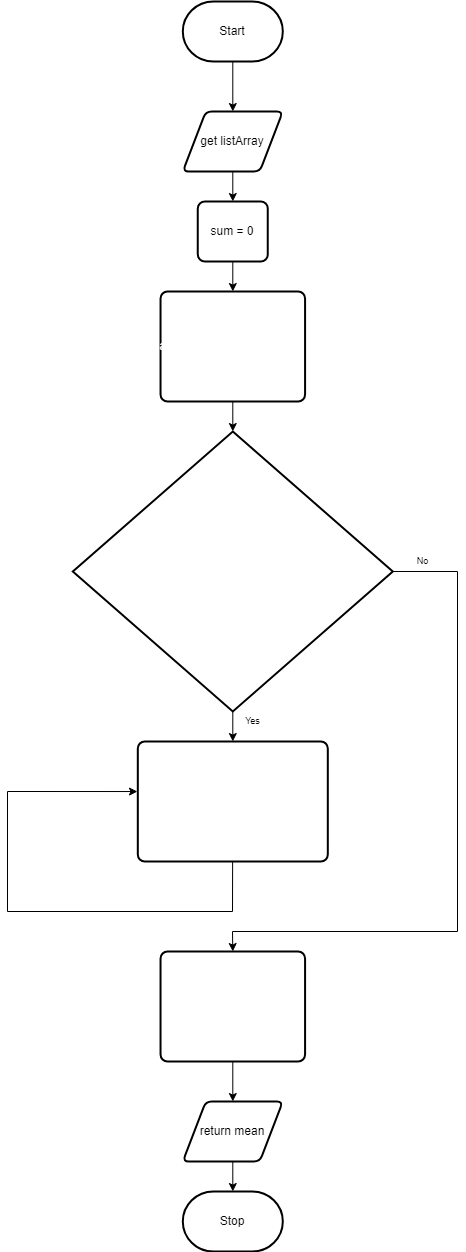

The diagram above was exported from draw.io. Its source (the exported page's mxGraphModel, read from the mxfile embedded in the PNG):
<mxGraphModel dx="1082" dy="1849" grid="1" gridSize="10" guides="1" tooltips="1" connect="1" arrows="1" fold="1" page="1" pageScale="1" pageWidth="850" pageHeight="1100" math="0" shadow="0">
  <root>
    <mxCell id="0" />
    <mxCell id="1" parent="0" />
    <mxCell id="2" value="" style="edgeStyle=none;html=1;" parent="1" source="3" edge="1">
      <mxGeometry relative="1" as="geometry">
        <mxPoint x="385.30999999999995" y="80" as="targetPoint" />
      </mxGeometry>
    </mxCell>
    <mxCell id="3" value="Start" style="strokeWidth=2;html=1;shape=mxgraph.flowchart.terminator;whiteSpace=wrap;" parent="1" vertex="1">
      <mxGeometry x="335.31" y="-30" width="100" height="60" as="geometry" />
    </mxCell>
    <mxCell id="28" value="" style="edgeStyle=none;html=1;" parent="1" source="16" target="27" edge="1">
      <mxGeometry relative="1" as="geometry" />
    </mxCell>
    <mxCell id="16" value="get listArray" style="shape=parallelogram;html=1;strokeWidth=2;perimeter=parallelogramPerimeter;whiteSpace=wrap;rounded=1;arcSize=12;size=0.23;" parent="1" vertex="1">
      <mxGeometry x="335.31" y="80" width="100" height="60" as="geometry" />
    </mxCell>
    <mxCell id="30" value="" style="edgeStyle=none;html=1;fontFamily=Helvetica;" parent="1" source="27" target="29" edge="1">
      <mxGeometry relative="1" as="geometry" />
    </mxCell>
    <mxCell id="27" value="sum = 0" style="rounded=1;whiteSpace=wrap;html=1;absoluteArcSize=1;arcSize=14;strokeWidth=2;" parent="1" vertex="1">
      <mxGeometry x="350.31" y="170" width="70" height="60" as="geometry" />
    </mxCell>
    <mxCell id="32" value="" style="edgeStyle=none;html=1;fontFamily=Helvetica;fontSize=9;" parent="1" source="29" edge="1">
      <mxGeometry relative="1" as="geometry">
        <mxPoint x="385.30999999999995" y="400" as="targetPoint" />
      </mxGeometry>
    </mxCell>
    <mxCell id="29" value="&lt;pre style=&quot;color: rgb(255 , 255 , 255) ; overflow-wrap: break-word&quot;&gt;&lt;font face=&quot;Helvetica&quot;&gt;arraySize = listArray.length &lt;/font&gt;&lt;/pre&gt;" style="rounded=1;whiteSpace=wrap;html=1;absoluteArcSize=1;arcSize=14;strokeWidth=2;" parent="1" vertex="1">
      <mxGeometry x="313.03999999999996" y="260" width="144.54" height="110" as="geometry" />
    </mxCell>
    <mxCell id="38" style="edgeStyle=none;rounded=0;html=1;entryX=-0.002;entryY=0.417;entryDx=0;entryDy=0;entryPerimeter=0;fontFamily=Helvetica;fontSize=9;" parent="1" source="33" target="33" edge="1">
      <mxGeometry relative="1" as="geometry">
        <Array as="points">
          <mxPoint x="385" y="880" />
          <mxPoint x="160" y="880" />
          <mxPoint x="160" y="760" />
        </Array>
      </mxGeometry>
    </mxCell>
    <mxCell id="33" value="&lt;pre style=&quot;color: rgb(255 , 255 , 255) ; overflow-wrap: break-word&quot;&gt;&lt;pre style=&quot;overflow-wrap: break-word&quot;&gt;&lt;font face=&quot;Helvetica&quot;&gt;sum += listArray[loopCounter]&lt;/font&gt;&lt;/pre&gt;&lt;/pre&gt;" style="rounded=1;whiteSpace=wrap;html=1;absoluteArcSize=1;arcSize=14;strokeWidth=2;" parent="1" vertex="1">
      <mxGeometry x="290.31" y="710" width="190" height="120" as="geometry" />
    </mxCell>
    <mxCell id="37" value="" style="edgeStyle=none;rounded=0;html=1;fontFamily=Helvetica;fontSize=9;" parent="1" source="36" target="33" edge="1">
      <mxGeometry relative="1" as="geometry" />
    </mxCell>
    <mxCell id="41" style="edgeStyle=none;rounded=0;html=1;entryX=0.5;entryY=0;entryDx=0;entryDy=0;fontFamily=Helvetica;fontSize=9;" parent="1" source="36" target="39" edge="1">
      <mxGeometry relative="1" as="geometry">
        <Array as="points">
          <mxPoint x="610" y="540" />
          <mxPoint x="610" y="900" />
          <mxPoint x="385" y="900" />
        </Array>
      </mxGeometry>
    </mxCell>
    <mxCell id="36" value="&lt;pre style=&quot;color: rgb(255 , 255 , 255) ; overflow-wrap: break-word&quot;&gt;&lt;font style=&quot;font-size: 8px&quot;&gt;for (let loopCounter = 0; loopCounter &amp;lt; arraySize; loopCounter++ &lt;/font&gt;&lt;/pre&gt;" style="strokeWidth=2;html=1;shape=mxgraph.flowchart.decision;whiteSpace=wrap;fontFamily=Helvetica;fontSize=9;" parent="1" vertex="1">
      <mxGeometry x="225.31" y="400" width="320" height="280" as="geometry" />
    </mxCell>
    <mxCell id="45" value="" style="edgeStyle=none;rounded=0;html=1;fontFamily=Helvetica;fontSize=9;" parent="1" source="39" edge="1">
      <mxGeometry relative="1" as="geometry">
        <mxPoint x="385.30999999999995" y="1070" as="targetPoint" />
      </mxGeometry>
    </mxCell>
    <mxCell id="39" value="&lt;pre style=&quot;color: rgb(255 , 255 , 255) ; overflow-wrap: break-word&quot;&gt;&lt;pre style=&quot;overflow-wrap: break-word&quot;&gt;&lt;font face=&quot;Helvetica&quot;&gt;mean = sum / arraySize&lt;/font&gt;&lt;/pre&gt;&lt;/pre&gt;" style="rounded=1;whiteSpace=wrap;html=1;absoluteArcSize=1;arcSize=14;strokeWidth=2;" parent="1" vertex="1">
      <mxGeometry x="313.03999999999996" y="920" width="144.54" height="110" as="geometry" />
    </mxCell>
    <mxCell id="42" value="Yes" style="text;html=1;resizable=0;autosize=1;align=center;verticalAlign=middle;points=[];fillColor=none;strokeColor=none;rounded=0;fontFamily=Helvetica;fontSize=9;" parent="1" vertex="1">
      <mxGeometry x="389.99999999999994" y="680" width="30" height="20" as="geometry" />
    </mxCell>
    <mxCell id="44" value="No" style="text;html=1;resizable=0;autosize=1;align=center;verticalAlign=middle;points=[];fillColor=none;strokeColor=none;rounded=0;fontFamily=Helvetica;fontSize=9;" parent="1" vertex="1">
      <mxGeometry x="560" y="520" width="30" height="20" as="geometry" />
    </mxCell>
    <mxCell id="48" value="" style="edgeStyle=none;rounded=0;html=1;fontFamily=Helvetica;fontSize=9;" parent="1" source="46" target="47" edge="1">
      <mxGeometry relative="1" as="geometry" />
    </mxCell>
    <mxCell id="46" value="return mean" style="shape=parallelogram;html=1;strokeWidth=2;perimeter=parallelogramPerimeter;whiteSpace=wrap;rounded=1;arcSize=12;size=0.23;" parent="1" vertex="1">
      <mxGeometry x="335.31" y="1070" width="100" height="60" as="geometry" />
    </mxCell>
    <mxCell id="47" value="Stop" style="strokeWidth=2;html=1;shape=mxgraph.flowchart.terminator;whiteSpace=wrap;" parent="1" vertex="1">
      <mxGeometry x="335.31" y="1160" width="100" height="60" as="geometry" />
    </mxCell>
  </root>
</mxGraphModel>